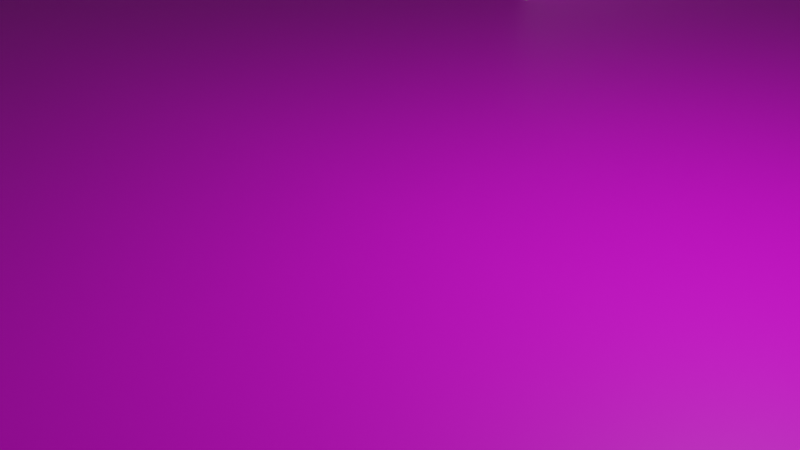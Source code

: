 # Source: NECTEC5thfloorexp2.blend  (saved by Blender 3.2.14; exported with 4.5.12 LTS)
import bpy
from mathutils import Matrix  # noqa: F401  (used for matrix-valued properties, if any)

bpy.ops.wm.read_factory_settings(use_empty=True)
scene = bpy.context.scene
scene.name = 'Scene'

# ---- collections
col_collection = bpy.data.collections.new('Collection'); scene.collection.children.link(col_collection)

# ---- images (referenced by path relative to the original .blend; pixels are not part of the script)
import os
ASSET_DIR = os.environ.get("B2B_ASSET_DIR", "")  # directory of the original .blend (textures are referenced by path, not embedded)
HERE = os.path.dirname(os.path.abspath(__file__))  # packed textures are extracted next to this script under _unpacked/

def load_image(name, relpath, width, height, colorspace="sRGB"):
    """Load a texture the original file referenced (path relative to the .blend, or extracted next to this script)."""
    p = next((c for c in (os.path.join(HERE, relpath), os.path.join(ASSET_DIR, relpath)) if relpath and os.path.exists(c)), "")
    if p:
        img = bpy.data.images.load(p, check_existing=True)
        img.name = name
    else:  # same state as the original file: an image datablock whose file is absent (Cycles renders it pink)
        img = bpy.data.images.new(name, width, height)
        img.source = "FILE"
        img.filepath = "//" + (relpath or name)
    img.colorspace_settings.name = colorspace
    return img
img_nectec5thfloor_png = load_image('NECTEC5thfloor.png', 'NECTEC5thfloor.png', 1024, 1024, 'sRGB')

# ---- materials (node trees are filled in below, after node groups)
mat_nectec5thfloor = bpy.data.materials.new('NECTEC5thfloor')
mat_nectec5thfloor.surface_render_method = 'BLENDED'
mat_nectec5thfloor.blend_method = 'BLEND'
mat_nectec5thfloor.use_transparent_shadow = False
mat_grey = bpy.data.materials.new('Grey')
mat_grey.use_transparent_shadow = False

# ---- material node trees
mat_nectec5thfloor.use_nodes = True; mat_nectec5thfloor.node_tree.nodes.clear()
_N = mat_nectec5thfloor.node_tree.nodes; _L = mat_nectec5thfloor.node_tree.links
n0 = _N.new('ShaderNodeOutputMaterial'); n0.name = 'Material Output'; n0.location = (300, 300)
n1 = _N.new('ShaderNodeTexImage'); n1.name = 'Image Texture'; n1.location = (-200, 300)
n1.image = img_nectec5thfloor_png
n1.extension = 'CLIP'
n2 = _N.new('ShaderNodeBsdfPrincipled'); n2.name = 'Principled BSDF'; n2.location = (0, 300)
n2.distribution = 'GGX'
n2.subsurface_method = 'RANDOM_WALK_SKIN'
n2.inputs[3].default_value = 1.45
n2.inputs[27].default_value = (0.0, 0.0, 0.0, 1.0)
n2.inputs[28].default_value = 1.0
_L.new(n1.outputs[0], n2.inputs[0])
_L.new(n1.outputs[1], n2.inputs[4])
_L.new(n2.outputs[0], n0.inputs[0])
n0.is_active_output = True
mat_grey.use_nodes = True; mat_grey.node_tree.nodes.clear()
_N = mat_grey.node_tree.nodes; _L = mat_grey.node_tree.links
n0 = _N.new('ShaderNodeBsdfPrincipled'); n0.name = 'Principled BSDF'; n0.location = (10, 300)
n0.distribution = 'GGX'
n0.subsurface_method = 'RANDOM_WALK_SKIN'
n0.inputs[0].default_value = (0.09277, 0.09578, 0.09905, 1.0)
n0.inputs[3].default_value = 1.45
n0.inputs[27].default_value = (0.0, 0.0, 0.0, 1.0)
n0.inputs[28].default_value = 1.0
n1 = _N.new('ShaderNodeOutputMaterial'); n1.name = 'Material Output'; n1.location = (300, 300)
_L.new(n0.outputs[0], n1.inputs[0])
n1.is_active_output = True

# ---- world
world_world = bpy.data.worlds.new('World'); scene.world = world_world
world_world.use_nodes = True; world_world.node_tree.nodes.clear()
_N = world_world.node_tree.nodes; _L = world_world.node_tree.links
n0 = _N.new('ShaderNodeOutputWorld'); n0.name = 'World Output'; n0.location = (300, 300)
n1 = _N.new('ShaderNodeBackground'); n1.name = 'Background'; n1.location = (10, 300)
n1.inputs[0].default_value = (0.05088, 0.05088, 0.05088, 1.0)
_L.new(n1.outputs[0], n0.inputs[0])
n0.is_active_output = True
world_world.color = (0.05088, 0.05088, 0.05088)
world_world.use_sun_shadow = False
world_world.sun_shadow_jitter_overblur = 0.0

# ---- cameras
cam_camera = bpy.data.cameras.new('Camera')
cam_camera.clip_end = 100.0
cam_camera.ortho_scale = 7.314

# ---- lights
light_light = bpy.data.lights.new('Light', 'POINT')
light_light.transmission_factor = 0.0
light_light.energy = 1000.0
light_light.shadow_soft_size = 0.1
light_light.shadow_maximum_resolution = 0.006
light_light.use_absolute_resolution = True

# ---- meshes
me_nectec5thfloor = bpy.data.meshes.new('NECTEC5thfloor')
me_nectec5thfloor.from_pydata([(-0.8118, -0.5, 0.0), (0.8118, -0.5, 0.0), (-0.8118, 0.5, 0.0), (0.8118, 0.5, 0.0)], [], [(0, 1, 3, 2)])
_uv = me_nectec5thfloor.uv_layers.new(name='UVMap')
_uv.uv.foreach_set('vector', [0.0, 0.0, 1.0, 0.0, 1.0, 1.0, 0.0, 1.0])
me_nectec5thfloor.materials.append(mat_nectec5thfloor)
me_nectec5thfloor.update()
me_cube = bpy.data.meshes.new('Cube')
me_cube.from_pydata([(-1.0, -1.0, -1.0), (-1.0, -1.0, 1.0), (-1.0, 1.0, -1.0), (-1.0, 1.0, 1.0), (1.0, -1.0, -1.0), (1.0, -1.0, 1.0), (1.0, 1.0, -1.0), (1.0, 1.0, 1.0)], [], [(0, 1, 3, 2), (2, 3, 7, 6), (6, 7, 5, 4), (4, 5, 1, 0), (2, 6, 4, 0), (7, 3, 1, 5)])
_uv = me_cube.uv_layers.new(name='UVMap')
_uv.uv.foreach_set('vector', [0.375, 0.0, 0.625, 0.0, 0.625, 0.25, 0.375, 0.25, 0.375, 0.25, 0.625, 0.25, 0.625, 0.5, 0.375, 0.5, 0.375, 0.5, 0.625, 0.5, 0.625, 0.75, 0.375, 0.75, 0.375, 0.75, 0.625, 0.75, 0.625, 1.0, 0.375, 1.0, 0.125, 0.5, 0.375, 0.5, 0.375, 0.75, 0.125, 0.75, 0.625, 0.5, 0.875, 0.5, 0.875, 0.75, 0.625, 0.75])
me_cube.update()
me_cube_001 = bpy.data.meshes.new('Cube.001')
me_cube_001.from_pydata([(-1.0, -1.0, -1.0), (-1.0, -1.0, 1.0), (-1.0, 1.0, -1.0), (-1.0, 1.0, 1.0), (1.0, -1.0, -1.0), (1.0, -1.0, 1.0), (1.0, 1.0, -1.0), (1.0, 1.0, 1.0)], [], [(0, 1, 3, 2), (2, 3, 7, 6), (6, 7, 5, 4), (4, 5, 1, 0), (2, 6, 4, 0), (7, 3, 1, 5)])
_uv = me_cube_001.uv_layers.new(name='UVMap')
_uv.uv.foreach_set('vector', [0.375, 0.0, 0.625, 0.0, 0.625, 0.25, 0.375, 0.25, 0.375, 0.25, 0.625, 0.25, 0.625, 0.5, 0.375, 0.5, 0.375, 0.5, 0.625, 0.5, 0.625, 0.75, 0.375, 0.75, 0.375, 0.75, 0.625, 0.75, 0.625, 1.0, 0.375, 1.0, 0.125, 0.5, 0.375, 0.5, 0.375, 0.75, 0.125, 0.75, 0.625, 0.5, 0.875, 0.5, 0.875, 0.75, 0.625, 0.75])
me_cube_001.update()
me_cube_002 = bpy.data.meshes.new('Cube.002')
me_cube_002.from_pydata([(-1.0, -1.0, -1.0), (-1.0, -1.0, 1.0), (-1.0, 1.0, -1.0), (-1.0, 1.0, 1.0), (1.0, -1.0, -1.0), (1.0, -1.0, 1.0), (1.0, 1.0, -1.0), (1.0, 1.0, 1.0)], [], [(0, 1, 3, 2), (2, 3, 7, 6), (6, 7, 5, 4), (4, 5, 1, 0), (2, 6, 4, 0), (7, 3, 1, 5)])
_uv = me_cube_002.uv_layers.new(name='UVMap')
_uv.uv.foreach_set('vector', [0.375, 0.0, 0.625, 0.0, 0.625, 0.25, 0.375, 0.25, 0.375, 0.25, 0.625, 0.25, 0.625, 0.5, 0.375, 0.5, 0.375, 0.5, 0.625, 0.5, 0.625, 0.75, 0.375, 0.75, 0.375, 0.75, 0.625, 0.75, 0.625, 1.0, 0.375, 1.0, 0.125, 0.5, 0.375, 0.5, 0.375, 0.75, 0.125, 0.75, 0.625, 0.5, 0.875, 0.5, 0.875, 0.75, 0.625, 0.75])
me_cube_002.update()
me_cube_003 = bpy.data.meshes.new('Cube.003')
me_cube_003.from_pydata([(-1.0, -1.0, -1.0), (-1.0, -1.0, 1.0), (-1.0, 1.0, -1.0), (-1.0, 1.0, 1.0), (1.0, -1.0, -1.0), (1.0, -1.0, 1.0), (1.0, 1.0, -1.0), (1.0, 1.0, 1.0)], [], [(0, 1, 3, 2), (2, 3, 7, 6), (6, 7, 5, 4), (4, 5, 1, 0), (2, 6, 4, 0), (7, 3, 1, 5)])
_uv = me_cube_003.uv_layers.new(name='UVMap')
_uv.uv.foreach_set('vector', [0.375, 0.0, 0.625, 0.0, 0.625, 0.25, 0.375, 0.25, 0.375, 0.25, 0.625, 0.25, 0.625, 0.5, 0.375, 0.5, 0.375, 0.5, 0.625, 0.5, 0.625, 0.75, 0.375, 0.75, 0.375, 0.75, 0.625, 0.75, 0.625, 1.0, 0.375, 1.0, 0.125, 0.5, 0.375, 0.5, 0.375, 0.75, 0.125, 0.75, 0.625, 0.5, 0.875, 0.5, 0.875, 0.75, 0.625, 0.75])
me_cube_003.update()
me_cube_004 = bpy.data.meshes.new('Cube.004')
me_cube_004.from_pydata([(-1.0, -1.0, -1.0), (-1.0, -1.0, 1.0), (-1.0, 1.0, -1.0), (-1.0, 1.0, 1.0), (1.0, -1.0, -1.0), (1.0, -1.0, 1.0), (1.0, 1.0, -1.0), (1.0, 1.0, 1.0)], [], [(0, 1, 3, 2), (2, 3, 7, 6), (6, 7, 5, 4), (4, 5, 1, 0), (2, 6, 4, 0), (7, 3, 1, 5)])
_uv = me_cube_004.uv_layers.new(name='UVMap')
_uv.uv.foreach_set('vector', [0.375, 0.0, 0.625, 0.0, 0.625, 0.25, 0.375, 0.25, 0.375, 0.25, 0.625, 0.25, 0.625, 0.5, 0.375, 0.5, 0.375, 0.5, 0.625, 0.5, 0.625, 0.75, 0.375, 0.75, 0.375, 0.75, 0.625, 0.75, 0.625, 1.0, 0.375, 1.0, 0.125, 0.5, 0.375, 0.5, 0.375, 0.75, 0.125, 0.75, 0.625, 0.5, 0.875, 0.5, 0.875, 0.75, 0.625, 0.75])
me_cube_004.update()
me_cube_005 = bpy.data.meshes.new('Cube.005')
me_cube_005.from_pydata([(-1.0, -1.0, -1.0), (-1.0, -1.0, 1.0), (-1.0, 1.0, -1.0), (-1.0, 1.0, 1.0), (1.0, -1.0, -1.0), (1.0, -1.0, 1.0), (1.0, 1.0, -1.0), (1.0, 1.0, 1.0)], [], [(0, 1, 3, 2), (2, 3, 7, 6), (6, 7, 5, 4), (4, 5, 1, 0), (2, 6, 4, 0), (7, 3, 1, 5)])
_uv = me_cube_005.uv_layers.new(name='UVMap')
_uv.uv.foreach_set('vector', [0.375, 0.0, 0.625, 0.0, 0.625, 0.25, 0.375, 0.25, 0.375, 0.25, 0.625, 0.25, 0.625, 0.5, 0.375, 0.5, 0.375, 0.5, 0.625, 0.5, 0.625, 0.75, 0.375, 0.75, 0.375, 0.75, 0.625, 0.75, 0.625, 1.0, 0.375, 1.0, 0.125, 0.5, 0.375, 0.5, 0.375, 0.75, 0.125, 0.75, 0.625, 0.5, 0.875, 0.5, 0.875, 0.75, 0.625, 0.75])
me_cube_005.update()
me_cube_006 = bpy.data.meshes.new('Cube.006')
me_cube_006.from_pydata([(-1.0, -1.0, -1.0), (-1.0, -1.0, 1.0), (-1.0, 1.0, -1.0), (-1.0, 1.0, 1.0), (1.0, -1.0, -1.0), (1.0, -1.0, 1.0), (1.0, 1.0, -1.0), (1.0, 1.0, 1.0)], [], [(0, 1, 3, 2), (2, 3, 7, 6), (6, 7, 5, 4), (4, 5, 1, 0), (2, 6, 4, 0), (7, 3, 1, 5)])
_uv = me_cube_006.uv_layers.new(name='UVMap')
_uv.uv.foreach_set('vector', [0.375, 0.0, 0.625, 0.0, 0.625, 0.25, 0.375, 0.25, 0.375, 0.25, 0.625, 0.25, 0.625, 0.5, 0.375, 0.5, 0.375, 0.5, 0.625, 0.5, 0.625, 0.75, 0.375, 0.75, 0.375, 0.75, 0.625, 0.75, 0.625, 1.0, 0.375, 1.0, 0.125, 0.5, 0.375, 0.5, 0.375, 0.75, 0.125, 0.75, 0.625, 0.5, 0.875, 0.5, 0.875, 0.75, 0.625, 0.75])
me_cube_006.update()
me_cube_007 = bpy.data.meshes.new('Cube.007')
me_cube_007.from_pydata([(-1.0, -1.0, -1.0), (-1.0, -1.0, 1.0), (-1.0, 1.0, -1.0), (-1.0, 1.0, 1.0), (1.0, -1.0, -1.0), (1.0, -1.0, 1.0), (1.0, 1.0, -1.0), (1.0, 1.0, 1.0)], [], [(0, 1, 3, 2), (2, 3, 7, 6), (6, 7, 5, 4), (4, 5, 1, 0), (2, 6, 4, 0), (7, 3, 1, 5)])
_uv = me_cube_007.uv_layers.new(name='UVMap')
_uv.uv.foreach_set('vector', [0.375, 0.0, 0.625, 0.0, 0.625, 0.25, 0.375, 0.25, 0.375, 0.25, 0.625, 0.25, 0.625, 0.5, 0.375, 0.5, 0.375, 0.5, 0.625, 0.5, 0.625, 0.75, 0.375, 0.75, 0.375, 0.75, 0.625, 0.75, 0.625, 1.0, 0.375, 1.0, 0.125, 0.5, 0.375, 0.5, 0.375, 0.75, 0.125, 0.75, 0.625, 0.5, 0.875, 0.5, 0.875, 0.75, 0.625, 0.75])
me_cube_007.update()
me_cube_009 = bpy.data.meshes.new('Cube.009')
me_cube_009.from_pydata([(-1.0, -1.0, -1.0), (-1.0, -1.0, 1.0), (-1.0, 1.0, -1.0), (-1.0, 1.0, 1.0), (1.0, -1.0, -1.0), (1.0, -1.0, 1.0), (1.0, 1.0, -1.0), (1.0, 1.0, 1.0)], [], [(0, 1, 3, 2), (2, 3, 7, 6), (6, 7, 5, 4), (4, 5, 1, 0), (2, 6, 4, 0), (7, 3, 1, 5)])
_uv = me_cube_009.uv_layers.new(name='UVMap')
_uv.uv.foreach_set('vector', [0.375, 0.0, 0.625, 0.0, 0.625, 0.25, 0.375, 0.25, 0.375, 0.25, 0.625, 0.25, 0.625, 0.5, 0.375, 0.5, 0.375, 0.5, 0.625, 0.5, 0.625, 0.75, 0.375, 0.75, 0.375, 0.75, 0.625, 0.75, 0.625, 1.0, 0.375, 1.0, 0.125, 0.5, 0.375, 0.5, 0.375, 0.75, 0.125, 0.75, 0.625, 0.5, 0.875, 0.5, 0.875, 0.75, 0.625, 0.75])
me_cube_009.update()
me_cube_010 = bpy.data.meshes.new('Cube.010')
me_cube_010.from_pydata([(-1.0, -1.0, -1.0), (-1.0, -1.0, 1.0), (-1.0, 1.0, -1.0), (-1.0, 1.0, 1.0), (1.0, -1.0, -1.0), (1.0, -1.0, 1.0), (1.0, 1.0, -1.0), (1.0, 1.0, 1.0)], [], [(0, 1, 3, 2), (2, 3, 7, 6), (6, 7, 5, 4), (4, 5, 1, 0), (2, 6, 4, 0), (7, 3, 1, 5)])
_uv = me_cube_010.uv_layers.new(name='UVMap')
_uv.uv.foreach_set('vector', [0.375, 0.0, 0.625, 0.0, 0.625, 0.25, 0.375, 0.25, 0.375, 0.25, 0.625, 0.25, 0.625, 0.5, 0.375, 0.5, 0.375, 0.5, 0.625, 0.5, 0.625, 0.75, 0.375, 0.75, 0.375, 0.75, 0.625, 0.75, 0.625, 1.0, 0.375, 1.0, 0.125, 0.5, 0.375, 0.5, 0.375, 0.75, 0.125, 0.75, 0.625, 0.5, 0.875, 0.5, 0.875, 0.75, 0.625, 0.75])
me_cube_010.update()
me_cube_011 = bpy.data.meshes.new('Cube.011')
me_cube_011.from_pydata([(-1.0, -1.0, -1.0), (-1.0, -1.0, 1.0), (-1.0, 1.0, -1.0), (-1.0, 1.0, 1.0), (1.0, -1.0, -1.0), (1.0, -1.0, 1.0), (1.0, 1.0, -1.0), (1.0, 1.0, 1.0)], [], [(0, 1, 3, 2), (2, 3, 7, 6), (6, 7, 5, 4), (4, 5, 1, 0), (2, 6, 4, 0), (7, 3, 1, 5)])
_uv = me_cube_011.uv_layers.new(name='UVMap')
_uv.uv.foreach_set('vector', [0.375, 0.0, 0.625, 0.0, 0.625, 0.25, 0.375, 0.25, 0.375, 0.25, 0.625, 0.25, 0.625, 0.5, 0.375, 0.5, 0.375, 0.5, 0.625, 0.5, 0.625, 0.75, 0.375, 0.75, 0.375, 0.75, 0.625, 0.75, 0.625, 1.0, 0.375, 1.0, 0.125, 0.5, 0.375, 0.5, 0.375, 0.75, 0.125, 0.75, 0.625, 0.5, 0.875, 0.5, 0.875, 0.75, 0.625, 0.75])
me_cube_011.update()
me_cube_012 = bpy.data.meshes.new('Cube.012')
me_cube_012.from_pydata([(-1.0, -1.0, -1.0), (-1.0, -1.0, 1.0), (-1.0, 1.0, -1.0), (-1.0, 1.0, 1.0), (1.0, -1.0, -1.0), (1.0, -1.0, 1.0), (1.0, 1.0, -1.0), (1.0, 1.0, 1.0)], [], [(0, 1, 3, 2), (2, 3, 7, 6), (6, 7, 5, 4), (4, 5, 1, 0), (2, 6, 4, 0), (7, 3, 1, 5)])
_uv = me_cube_012.uv_layers.new(name='UVMap')
_uv.uv.foreach_set('vector', [0.375, 0.0, 0.625, 0.0, 0.625, 0.25, 0.375, 0.25, 0.375, 0.25, 0.625, 0.25, 0.625, 0.5, 0.375, 0.5, 0.375, 0.5, 0.625, 0.5, 0.625, 0.75, 0.375, 0.75, 0.375, 0.75, 0.625, 0.75, 0.625, 1.0, 0.375, 1.0, 0.125, 0.5, 0.375, 0.5, 0.375, 0.75, 0.125, 0.75, 0.625, 0.5, 0.875, 0.5, 0.875, 0.75, 0.625, 0.75])
me_cube_012.update()
me_cube_013 = bpy.data.meshes.new('Cube.013')
me_cube_013.from_pydata([(-1.0, -1.0, -1.0), (-1.0, -1.0, 1.0), (-1.0, 1.0, -1.0), (-1.0, 1.0, 1.0), (1.0, -1.0, -1.0), (1.0, -1.0, 1.0), (1.0, 1.0, -1.0), (1.0, 1.0, 1.0)], [], [(0, 1, 3, 2), (2, 3, 7, 6), (6, 7, 5, 4), (4, 5, 1, 0), (2, 6, 4, 0), (7, 3, 1, 5)])
_uv = me_cube_013.uv_layers.new(name='UVMap')
_uv.uv.foreach_set('vector', [0.375, 0.0, 0.625, 0.0, 0.625, 0.25, 0.375, 0.25, 0.375, 0.25, 0.625, 0.25, 0.625, 0.5, 0.375, 0.5, 0.375, 0.5, 0.625, 0.5, 0.625, 0.75, 0.375, 0.75, 0.375, 0.75, 0.625, 0.75, 0.625, 1.0, 0.375, 1.0, 0.125, 0.5, 0.375, 0.5, 0.375, 0.75, 0.125, 0.75, 0.625, 0.5, 0.875, 0.5, 0.875, 0.75, 0.625, 0.75])
me_cube_013.update()
me_cube_014 = bpy.data.meshes.new('Cube.014')
me_cube_014.from_pydata([(-1.0, -1.0, -1.0), (-1.0, -1.0, 1.0), (-1.0, 1.0, -1.0), (-1.0, 1.0, 1.0), (1.0, -1.0, -1.0), (1.0, -1.0, 1.0), (1.0, 1.0, -1.0), (1.0, 1.0, 1.0)], [], [(0, 1, 3, 2), (2, 3, 7, 6), (6, 7, 5, 4), (4, 5, 1, 0), (2, 6, 4, 0), (7, 3, 1, 5)])
_uv = me_cube_014.uv_layers.new(name='UVMap')
_uv.uv.foreach_set('vector', [0.375, 0.0, 0.625, 0.0, 0.625, 0.25, 0.375, 0.25, 0.375, 0.25, 0.625, 0.25, 0.625, 0.5, 0.375, 0.5, 0.375, 0.5, 0.625, 0.5, 0.625, 0.75, 0.375, 0.75, 0.375, 0.75, 0.625, 0.75, 0.625, 1.0, 0.375, 1.0, 0.125, 0.5, 0.375, 0.5, 0.375, 0.75, 0.125, 0.75, 0.625, 0.5, 0.875, 0.5, 0.875, 0.75, 0.625, 0.75])
me_cube_014.update()
me_cube_015 = bpy.data.meshes.new('Cube.015')
me_cube_015.from_pydata([(-1.0, -1.0, -1.0), (-1.0, -1.0, 1.0), (-1.0, 1.0, -1.0), (-1.0, 1.0, 1.0), (1.0, -1.0, -1.0), (1.0, -1.0, 1.0), (1.0, 1.0, -1.0), (1.0, 1.0, 1.0)], [], [(0, 1, 3, 2), (2, 3, 7, 6), (6, 7, 5, 4), (4, 5, 1, 0), (2, 6, 4, 0), (7, 3, 1, 5)])
_uv = me_cube_015.uv_layers.new(name='UVMap')
_uv.uv.foreach_set('vector', [0.375, 0.0, 0.625, 0.0, 0.625, 0.25, 0.375, 0.25, 0.375, 0.25, 0.625, 0.25, 0.625, 0.5, 0.375, 0.5, 0.375, 0.5, 0.625, 0.5, 0.625, 0.75, 0.375, 0.75, 0.375, 0.75, 0.625, 0.75, 0.625, 1.0, 0.375, 1.0, 0.125, 0.5, 0.375, 0.5, 0.375, 0.75, 0.125, 0.75, 0.625, 0.5, 0.875, 0.5, 0.875, 0.75, 0.625, 0.75])
me_cube_015.update()
me_cube_016 = bpy.data.meshes.new('Cube.016')
me_cube_016.from_pydata([(-1.0, -1.0, -1.0), (-1.0, -1.0, 1.0), (-1.0, 1.0, -1.0), (-1.0, 1.0, 1.0), (1.0, -1.0, -1.0), (1.0, -1.0, 1.0), (1.0, 1.0, -1.0), (1.0, 1.0, 1.0)], [], [(0, 1, 3, 2), (2, 3, 7, 6), (6, 7, 5, 4), (4, 5, 1, 0), (2, 6, 4, 0), (7, 3, 1, 5)])
_uv = me_cube_016.uv_layers.new(name='UVMap')
_uv.uv.foreach_set('vector', [0.375, 0.0, 0.625, 0.0, 0.625, 0.25, 0.375, 0.25, 0.375, 0.25, 0.625, 0.25, 0.625, 0.5, 0.375, 0.5, 0.375, 0.5, 0.625, 0.5, 0.625, 0.75, 0.375, 0.75, 0.375, 0.75, 0.625, 0.75, 0.625, 1.0, 0.375, 1.0, 0.125, 0.5, 0.375, 0.5, 0.375, 0.75, 0.125, 0.75, 0.625, 0.5, 0.875, 0.5, 0.875, 0.75, 0.625, 0.75])
me_cube_016.materials.append(mat_grey)
me_cube_016.update()
me_cube_017 = bpy.data.meshes.new('Cube.017')
me_cube_017.from_pydata([(-1.0, -1.0, -1.0), (-1.0, -1.0, 1.0), (-1.0, 1.0, -1.0), (-1.0, 1.0, 1.0), (1.0, -1.0, -1.0), (1.0, -1.0, 1.0), (1.0, 1.0, -1.0), (1.0, 1.0, 1.0)], [], [(0, 1, 3, 2), (2, 3, 7, 6), (6, 7, 5, 4), (4, 5, 1, 0), (2, 6, 4, 0), (7, 3, 1, 5)])
_uv = me_cube_017.uv_layers.new(name='UVMap')
_uv.uv.foreach_set('vector', [0.375, 0.0, 0.625, 0.0, 0.625, 0.25, 0.375, 0.25, 0.375, 0.25, 0.625, 0.25, 0.625, 0.5, 0.375, 0.5, 0.375, 0.5, 0.625, 0.5, 0.625, 0.75, 0.375, 0.75, 0.375, 0.75, 0.625, 0.75, 0.625, 1.0, 0.375, 1.0, 0.125, 0.5, 0.375, 0.5, 0.375, 0.75, 0.125, 0.75, 0.625, 0.5, 0.875, 0.5, 0.875, 0.75, 0.625, 0.75])
me_cube_017.materials.append(mat_grey)
me_cube_017.update()
me_cube_018 = bpy.data.meshes.new('Cube.018')
me_cube_018.from_pydata([(-1.0, -1.0, -1.0), (-1.0, -1.0, 1.0), (-1.0, 1.0, -1.0), (-1.0, 1.0, 1.0), (1.0, -1.0, -1.0), (1.0, -1.0, 1.0), (1.0, 1.0, -1.0), (1.0, 1.0, 1.0)], [], [(0, 1, 3, 2), (2, 3, 7, 6), (6, 7, 5, 4), (4, 5, 1, 0), (2, 6, 4, 0), (7, 3, 1, 5)])
_uv = me_cube_018.uv_layers.new(name='UVMap')
_uv.uv.foreach_set('vector', [0.375, 0.0, 0.625, 0.0, 0.625, 0.25, 0.375, 0.25, 0.375, 0.25, 0.625, 0.25, 0.625, 0.5, 0.375, 0.5, 0.375, 0.5, 0.625, 0.5, 0.625, 0.75, 0.375, 0.75, 0.375, 0.75, 0.625, 0.75, 0.625, 1.0, 0.375, 1.0, 0.125, 0.5, 0.375, 0.5, 0.375, 0.75, 0.125, 0.75, 0.625, 0.5, 0.875, 0.5, 0.875, 0.75, 0.625, 0.75])
me_cube_018.materials.append(mat_grey)
me_cube_018.update()
me_cube_019 = bpy.data.meshes.new('Cube.019')
me_cube_019.from_pydata([(-1.0, -1.0, -1.0), (-1.0, -1.0, 1.0), (-1.0, 1.0, -1.0), (-1.0, 1.0, 1.0), (1.0, -1.0, -1.0), (1.0, -1.0, 1.0), (1.0, 1.0, -1.0), (1.0, 1.0, 1.0)], [], [(0, 1, 3, 2), (2, 3, 7, 6), (6, 7, 5, 4), (4, 5, 1, 0), (2, 6, 4, 0), (7, 3, 1, 5)])
_uv = me_cube_019.uv_layers.new(name='UVMap')
_uv.uv.foreach_set('vector', [0.375, 0.0, 0.625, 0.0, 0.625, 0.25, 0.375, 0.25, 0.375, 0.25, 0.625, 0.25, 0.625, 0.5, 0.375, 0.5, 0.375, 0.5, 0.625, 0.5, 0.625, 0.75, 0.375, 0.75, 0.375, 0.75, 0.625, 0.75, 0.625, 1.0, 0.375, 1.0, 0.125, 0.5, 0.375, 0.5, 0.375, 0.75, 0.125, 0.75, 0.625, 0.5, 0.875, 0.5, 0.875, 0.75, 0.625, 0.75])
me_cube_019.materials.append(mat_grey)
me_cube_019.update()
me_cube_020 = bpy.data.meshes.new('Cube.020')
me_cube_020.from_pydata([(-1.0, -1.0, -1.0), (-1.0, -1.0, 1.0), (-1.0, 1.0, -1.0), (-1.0, 1.0, 1.0), (1.0, -1.0, -1.0), (1.0, -1.0, 1.0), (1.0, 1.0, -1.0), (1.0, 1.0, 1.0)], [], [(0, 1, 3, 2), (2, 3, 7, 6), (6, 7, 5, 4), (4, 5, 1, 0), (2, 6, 4, 0), (7, 3, 1, 5)])
_uv = me_cube_020.uv_layers.new(name='UVMap')
_uv.uv.foreach_set('vector', [0.375, 0.0, 0.625, 0.0, 0.625, 0.25, 0.375, 0.25, 0.375, 0.25, 0.625, 0.25, 0.625, 0.5, 0.375, 0.5, 0.375, 0.5, 0.625, 0.5, 0.625, 0.75, 0.375, 0.75, 0.375, 0.75, 0.625, 0.75, 0.625, 1.0, 0.375, 1.0, 0.125, 0.5, 0.375, 0.5, 0.375, 0.75, 0.125, 0.75, 0.625, 0.5, 0.875, 0.5, 0.875, 0.75, 0.625, 0.75])
me_cube_020.update()
me_cube_021 = bpy.data.meshes.new('Cube.021')
me_cube_021.from_pydata([(-1.0, -1.0, -1.0), (-1.0, -1.0, 1.0), (-1.0, 1.0, -1.0), (-1.0, 1.0, 1.0), (1.0, -1.0, -1.0), (1.0, -1.0, 1.0), (1.0, 1.0, -1.0), (1.0, 1.0, 1.0)], [], [(0, 1, 3, 2), (2, 3, 7, 6), (6, 7, 5, 4), (4, 5, 1, 0), (2, 6, 4, 0), (7, 3, 1, 5)])
_uv = me_cube_021.uv_layers.new(name='UVMap')
_uv.uv.foreach_set('vector', [0.375, 0.0, 0.625, 0.0, 0.625, 0.25, 0.375, 0.25, 0.375, 0.25, 0.625, 0.25, 0.625, 0.5, 0.375, 0.5, 0.375, 0.5, 0.625, 0.5, 0.625, 0.75, 0.375, 0.75, 0.375, 0.75, 0.625, 0.75, 0.625, 1.0, 0.375, 1.0, 0.125, 0.5, 0.375, 0.5, 0.375, 0.75, 0.125, 0.75, 0.625, 0.5, 0.875, 0.5, 0.875, 0.75, 0.625, 0.75])
me_cube_021.update()
me_cube_022 = bpy.data.meshes.new('Cube.022')
me_cube_022.from_pydata([(-1.0, -1.0, -1.0), (-1.0, -1.0, 1.0), (-1.0, 1.0, -1.0), (-1.0, 1.0, 1.0), (1.0, -1.0, -1.0), (1.0, -1.0, 1.0), (1.0, 1.0, -1.0), (1.0, 1.0, 1.0)], [], [(0, 1, 3, 2), (2, 3, 7, 6), (6, 7, 5, 4), (4, 5, 1, 0), (2, 6, 4, 0), (7, 3, 1, 5)])
_uv = me_cube_022.uv_layers.new(name='UVMap')
_uv.uv.foreach_set('vector', [0.375, 0.0, 0.625, 0.0, 0.625, 0.25, 0.375, 0.25, 0.375, 0.25, 0.625, 0.25, 0.625, 0.5, 0.375, 0.5, 0.375, 0.5, 0.625, 0.5, 0.625, 0.75, 0.375, 0.75, 0.375, 0.75, 0.625, 0.75, 0.625, 1.0, 0.375, 1.0, 0.125, 0.5, 0.375, 0.5, 0.375, 0.75, 0.125, 0.75, 0.625, 0.5, 0.875, 0.5, 0.875, 0.75, 0.625, 0.75])
me_cube_022.update()
me_cube_024 = bpy.data.meshes.new('Cube.024')
me_cube_024.from_pydata([(-1.0, -1.0, -1.0), (-1.0, -1.0, 1.0), (-1.0, 1.0, -1.0), (-1.0, 1.0, 1.0), (1.0, -1.0, -1.0), (1.0, -1.0, 1.0), (1.0, 1.0, -1.0), (1.0, 1.0, 1.0)], [], [(0, 1, 3, 2), (2, 3, 7, 6), (6, 7, 5, 4), (4, 5, 1, 0), (2, 6, 4, 0), (7, 3, 1, 5)])
_uv = me_cube_024.uv_layers.new(name='UVMap')
_uv.uv.foreach_set('vector', [0.375, 0.0, 0.625, 0.0, 0.625, 0.25, 0.375, 0.25, 0.375, 0.25, 0.625, 0.25, 0.625, 0.5, 0.375, 0.5, 0.375, 0.5, 0.625, 0.5, 0.625, 0.75, 0.375, 0.75, 0.375, 0.75, 0.625, 0.75, 0.625, 1.0, 0.375, 1.0, 0.125, 0.5, 0.375, 0.5, 0.375, 0.75, 0.125, 0.75, 0.625, 0.5, 0.875, 0.5, 0.875, 0.75, 0.625, 0.75])
me_cube_024.update()
me_cube_025 = bpy.data.meshes.new('Cube.025')
me_cube_025.from_pydata([(-1.0, -1.0, -1.0), (-1.0, -1.0, 1.0), (-1.0, 1.0, -1.0), (-1.0, 1.0, 1.0), (1.0, -1.0, -1.0), (1.0, -1.0, 1.0), (1.0, 1.0, -1.0), (1.0, 1.0, 1.0)], [], [(0, 1, 3, 2), (2, 3, 7, 6), (6, 7, 5, 4), (4, 5, 1, 0), (2, 6, 4, 0), (7, 3, 1, 5)])
_uv = me_cube_025.uv_layers.new(name='UVMap')
_uv.uv.foreach_set('vector', [0.375, 0.0, 0.625, 0.0, 0.625, 0.25, 0.375, 0.25, 0.375, 0.25, 0.625, 0.25, 0.625, 0.5, 0.375, 0.5, 0.375, 0.5, 0.625, 0.5, 0.625, 0.75, 0.375, 0.75, 0.375, 0.75, 0.625, 0.75, 0.625, 1.0, 0.375, 1.0, 0.125, 0.5, 0.375, 0.5, 0.375, 0.75, 0.125, 0.75, 0.625, 0.5, 0.875, 0.5, 0.875, 0.75, 0.625, 0.75])
me_cube_025.update()
me_cube_026 = bpy.data.meshes.new('Cube.026')
me_cube_026.from_pydata([(-1.0, -1.0, -1.0), (-1.0, -1.0, 1.0), (-1.0, 1.0, -1.0), (-1.0, 1.0, 1.0), (1.0, -1.0, -1.0), (1.0, -1.0, 1.0), (1.0, 1.0, -1.0), (1.0, 1.0, 1.0)], [], [(0, 1, 3, 2), (2, 3, 7, 6), (6, 7, 5, 4), (4, 5, 1, 0), (2, 6, 4, 0), (7, 3, 1, 5)])
_uv = me_cube_026.uv_layers.new(name='UVMap')
_uv.uv.foreach_set('vector', [0.375, 0.0, 0.625, 0.0, 0.625, 0.25, 0.375, 0.25, 0.375, 0.25, 0.625, 0.25, 0.625, 0.5, 0.375, 0.5, 0.375, 0.5, 0.625, 0.5, 0.625, 0.75, 0.375, 0.75, 0.375, 0.75, 0.625, 0.75, 0.625, 1.0, 0.375, 1.0, 0.125, 0.5, 0.375, 0.5, 0.375, 0.75, 0.125, 0.75, 0.625, 0.5, 0.875, 0.5, 0.875, 0.75, 0.625, 0.75])
me_cube_026.update()
me_cube_027 = bpy.data.meshes.new('Cube.027')
me_cube_027.from_pydata([(-1.0, -1.0, -1.0), (-1.0, -1.0, 1.0), (-1.0, 1.0, -1.0), (-1.0, 1.0, 1.0), (1.0, -1.0, -1.0), (1.0, -1.0, 1.0), (1.0, 1.0, -1.0), (1.0, 1.0, 1.0)], [], [(0, 1, 3, 2), (2, 3, 7, 6), (6, 7, 5, 4), (4, 5, 1, 0), (2, 6, 4, 0), (7, 3, 1, 5)])
_uv = me_cube_027.uv_layers.new(name='UVMap')
_uv.uv.foreach_set('vector', [0.375, 0.0, 0.625, 0.0, 0.625, 0.25, 0.375, 0.25, 0.375, 0.25, 0.625, 0.25, 0.625, 0.5, 0.375, 0.5, 0.375, 0.5, 0.625, 0.5, 0.625, 0.75, 0.375, 0.75, 0.375, 0.75, 0.625, 0.75, 0.625, 1.0, 0.375, 1.0, 0.125, 0.5, 0.375, 0.5, 0.375, 0.75, 0.125, 0.75, 0.625, 0.5, 0.875, 0.5, 0.875, 0.75, 0.625, 0.75])
me_cube_027.update()
me_cube_028 = bpy.data.meshes.new('Cube.028')
me_cube_028.from_pydata([(-1.0, -1.0, -1.0), (-1.0, -1.0, 1.0), (-1.0, 1.0, -1.0), (-1.0, 1.0, 1.0), (1.0, -1.0, -1.0), (1.0, -1.0, 1.0), (1.0, 1.0, -1.0), (1.0, 1.0, 1.0)], [], [(0, 1, 3, 2), (2, 3, 7, 6), (6, 7, 5, 4), (4, 5, 1, 0), (2, 6, 4, 0), (7, 3, 1, 5)])
_uv = me_cube_028.uv_layers.new(name='UVMap')
_uv.uv.foreach_set('vector', [0.375, 0.0, 0.625, 0.0, 0.625, 0.25, 0.375, 0.25, 0.375, 0.25, 0.625, 0.25, 0.625, 0.5, 0.375, 0.5, 0.375, 0.5, 0.625, 0.5, 0.625, 0.75, 0.375, 0.75, 0.375, 0.75, 0.625, 0.75, 0.625, 1.0, 0.375, 1.0, 0.125, 0.5, 0.375, 0.5, 0.375, 0.75, 0.125, 0.75, 0.625, 0.5, 0.875, 0.5, 0.875, 0.75, 0.625, 0.75])
me_cube_028.update()
me_cube_029 = bpy.data.meshes.new('Cube.029')
me_cube_029.from_pydata([(-1.0, -1.0, -1.0), (-1.0, -1.0, 1.0), (-1.0, 1.0, -1.0), (-1.0, 1.0, 1.0), (1.0, -1.0, -1.0), (1.0, -1.0, 1.0), (1.0, 1.0, -1.0), (1.0, 1.0, 1.0)], [], [(0, 1, 3, 2), (2, 3, 7, 6), (6, 7, 5, 4), (4, 5, 1, 0), (2, 6, 4, 0), (7, 3, 1, 5)])
_uv = me_cube_029.uv_layers.new(name='UVMap')
_uv.uv.foreach_set('vector', [0.375, 0.0, 0.625, 0.0, 0.625, 0.25, 0.375, 0.25, 0.375, 0.25, 0.625, 0.25, 0.625, 0.5, 0.375, 0.5, 0.375, 0.5, 0.625, 0.5, 0.625, 0.75, 0.375, 0.75, 0.375, 0.75, 0.625, 0.75, 0.625, 1.0, 0.375, 1.0, 0.125, 0.5, 0.375, 0.5, 0.375, 0.75, 0.125, 0.75, 0.625, 0.5, 0.875, 0.5, 0.875, 0.75, 0.625, 0.75])
me_cube_029.update()
me_cube_030 = bpy.data.meshes.new('Cube.030')
me_cube_030.from_pydata([(-1.0, -1.0, -1.0), (-1.0, -1.0, 1.0), (-1.0, 1.0, -1.0), (-1.0, 1.0, 1.0), (1.0, -1.0, -1.0), (1.0, -1.0, 1.0), (1.0, 1.0, -1.0), (1.0, 1.0, 1.0)], [], [(0, 1, 3, 2), (2, 3, 7, 6), (6, 7, 5, 4), (4, 5, 1, 0), (2, 6, 4, 0), (7, 3, 1, 5)])
_uv = me_cube_030.uv_layers.new(name='UVMap')
_uv.uv.foreach_set('vector', [0.375, 0.0, 0.625, 0.0, 0.625, 0.25, 0.375, 0.25, 0.375, 0.25, 0.625, 0.25, 0.625, 0.5, 0.375, 0.5, 0.375, 0.5, 0.625, 0.5, 0.625, 0.75, 0.375, 0.75, 0.375, 0.75, 0.625, 0.75, 0.625, 1.0, 0.375, 1.0, 0.125, 0.5, 0.375, 0.5, 0.375, 0.75, 0.125, 0.75, 0.625, 0.5, 0.875, 0.5, 0.875, 0.75, 0.625, 0.75])
me_cube_030.update()
me_plane = bpy.data.meshes.new('Plane')
me_plane.from_pydata([(-1.0, -1.0, 0.0), (1.0, -1.0, 0.0), (-1.0, 1.0, 0.0), (1.0, 1.0, 0.0)], [], [(0, 1, 3, 2)])
_uv = me_plane.uv_layers.new(name='UVMap')
_uv.uv.foreach_set('vector', [0.0, 0.0, 1.0, 0.0, 1.0, 1.0, 0.0, 1.0])
me_plane.update()

# ---- objects
ob_light = bpy.data.objects.new('Light', light_light)
ob_camera = bpy.data.objects.new('Camera', cam_camera)
ob_nectec5thfloor = bpy.data.objects.new('NECTEC5thfloor', me_nectec5thfloor)
ob_cube = bpy.data.objects.new('Cube', me_cube)
ob_cube_001 = bpy.data.objects.new('Cube.001', me_cube_001)
ob_cube_002 = bpy.data.objects.new('Cube.002', me_cube_002)
ob_cube_003 = bpy.data.objects.new('Cube.003', me_cube_003)
ob_cube_004 = bpy.data.objects.new('Cube.004', me_cube_004)
ob_cube_005 = bpy.data.objects.new('Cube.005', me_cube_005)
ob_cube_006 = bpy.data.objects.new('Cube.006', me_cube_006)
ob_cube_007 = bpy.data.objects.new('Cube.007', me_cube_007)
ob_cube_008 = bpy.data.objects.new('Cube.008', me_cube_009)
ob_cube_009 = bpy.data.objects.new('Cube.009', me_cube_010)
ob_cube_010 = bpy.data.objects.new('Cube.010', me_cube_011)
ob_cube_011 = bpy.data.objects.new('Cube.011', me_cube_012)
ob_cube_012 = bpy.data.objects.new('Cube.012', me_cube_013)
ob_cube_013 = bpy.data.objects.new('Cube.013', me_cube_014)
ob_cube_014 = bpy.data.objects.new('Cube.014', me_cube_015)
ob_cube_015 = bpy.data.objects.new('Cube.015', me_cube_016)
ob_cube_016 = bpy.data.objects.new('Cube.016', me_cube_017)
ob_cube_017 = bpy.data.objects.new('Cube.017', me_cube_018)
ob_cube_018 = bpy.data.objects.new('Cube.018', me_cube_019)
ob_cube_019 = bpy.data.objects.new('Cube.019', me_cube_020)
ob_cube_020 = bpy.data.objects.new('Cube.020', me_cube_021)
ob_cube_021 = bpy.data.objects.new('Cube.021', me_cube_022)
ob_cube_022 = bpy.data.objects.new('Cube.022', me_cube_024)
ob_cube_023 = bpy.data.objects.new('Cube.023', me_cube_025)
ob_cube_024 = bpy.data.objects.new('Cube.024', me_cube_026)
ob_cube_025 = bpy.data.objects.new('Cube.025', me_cube_027)
ob_cube_026 = bpy.data.objects.new('Cube.026', me_cube_028)
ob_cube_027 = bpy.data.objects.new('Cube.027', me_cube_029)
ob_cube_028 = bpy.data.objects.new('Cube.028', me_cube_030)
ob_plane = bpy.data.objects.new('Plane', me_plane)

# ---- transforms, parenting, visibility, modifiers, constraints
ob_light.location = (4.076, 1.005, 5.904)
ob_light.rotation_euler = (0.6503, 0.05522, 1.866)
ob_light.lock_rotations_4d = False
ob_light.empty_display_type = 'ARROWS'
ob_light.color = (0.0, 0.0, 0.0, 0.0)
ob_light.lineart.crease_threshold = 0.0
ob_camera.location = (7.359, -6.926, 4.958)
ob_camera.rotation_euler = (1.109, 0.0, 0.8149)
ob_camera.lock_rotations_4d = False
ob_camera.empty_display_type = 'ARROWS'
ob_camera.color = (0.0, 0.0, 0.0, 0.0)
ob_camera.display_type = 'WIRE'
ob_camera.lineart.crease_threshold = 0.0
ob_nectec5thfloor.location = (0.1935, 0.07023, 0.05459)
ob_nectec5thfloor.rotation_euler = (3.142, 3.142, 3.142)
ob_nectec5thfloor.scale = (62.55, 62.55, 62.55)
ob_cube.location = (6.001, 20.55, 1.436)
ob_cube.scale = (30.7, 0.063, 0.9)
ob_cube_001.location = (33.25, -6.543, 0.8482)
ob_cube_001.scale = (3.31, 1.0, 1.0)
ob_cube_002.location = (23.14, 11.16, 1.055)
ob_cube_002.scale = (0.27, 0.315, 1.0)
ob_cube_003.location = (22.78, 15.88, 1.055)
ob_cube_003.scale = (0.07, 4.4, 1.0)
ob_cube_004.location = (36.37, 14.17, 1.055)
ob_cube_004.scale = (0.07, 6.75, 1.0)
ob_cube_005.location = (32.2, 6.568, 2.062)
ob_cube_005.rotation_euler = (0.0, -0.0, -1.571)
ob_cube_005.scale = (0.07, 4.165, 2.0)
ob_cube_006.location = (29.41, 10.97, 1.055)
ob_cube_006.scale = (0.27, 0.315, 1.0)
ob_cube_007.location = (36.32, 11.16, 1.055)
ob_cube_007.scale = (0.27, 0.315, 1.0)
ob_cube_008.location = (23.97, 16.78, 0.5746)
ob_cube_008.rotation_euler = (0.0, -0.0, 1.571)
ob_cube_008.scale = (0.07, 1.155, 0.5)
ob_cube_009.location = (22.58, 6.822, 1.055)
ob_cube_009.scale = (0.27, 0.315, 1.0)
ob_cube_010.location = (22.78, 9.597, 1.055)
ob_cube_010.scale = (0.07, 1.25, 1.0)
ob_cube_011.location = (25.05, 15.71, 0.5746)
ob_cube_011.scale = (0.07, 1.155, 0.5)
ob_cube_012.location = (24.18, 6.399, 1.186)
ob_cube_012.rotation_euler = (-6.188e-07, 1.231e-06, -1.571)
ob_cube_012.scale = (0.07, 1.31, 1.0)
ob_cube_013.location = (25.05, 10.63, 0.5746)
ob_cube_013.scale = (0.07, 1.155, 0.5)
ob_cube_014.location = (23.97, 9.517, 0.5746)
ob_cube_014.rotation_euler = (0.0, -0.0, 1.571)
ob_cube_014.scale = (0.07, 1.155, 0.5)
ob_cube_015.location = (23.08, 15.25, 0.646)
ob_cube_015.scale = (0.2, 0.4, 0.5)
ob_cube_016.location = (23.08, 16.06, 0.646)
ob_cube_016.scale = (0.2, 0.4, 0.5)
ob_cube_017.location = (23.07, 11.88, 0.5552)
ob_cube_017.scale = (0.2, 0.4, 0.5)
ob_cube_018.location = (23.07, 12.68, 0.5552)
ob_cube_018.scale = (0.2, 0.4, 0.5)
ob_cube_019.location = (25.17, 19.08, 0.5883)
ob_cube_019.scale = (0.07, 1.155, 0.5)
ob_cube_020.location = (33.81, 19.5, 0.4401)
ob_cube_020.scale = (0.07, 1.155, 0.5)
ob_cube_021.location = (28.07, 17.95, 0.5499)
ob_cube_021.rotation_euler = (0.0, -0.0, 1.571)
ob_cube_021.scale = (0.098, 2.16, 0.5)
ob_cube_022.location = (9.23, 13.98, 1.299)
ob_cube_022.scale = (0.07, 6.75, 1.0)
ob_cube_023.location = (-4.553, 13.88, 0.9632)
ob_cube_023.scale = (0.07, 6.75, 1.0)
ob_cube_024.location = (-18.48, 13.92, 1.051)
ob_cube_024.scale = (0.07, 6.75, 1.0)
ob_cube_025.location = (6.001, -19.77, 1.436)
ob_cube_025.scale = (30.7, 0.063, 0.9)
ob_cube_026.location = (36.37, -12.99, 1.055)
ob_cube_026.scale = (0.07, 6.75, 1.0)
ob_cube_027.location = (-25.29, -13.48, 0.9455)
ob_cube_027.scale = (0.07, 6.75, 1.0)
ob_cube_028.location = (-25.29, 14.55, 1.254)
ob_cube_028.scale = (0.07, 6.75, 1.0)
ob_plane.location = (0.0, 0.0, 0.0)
ob_plane.scale = (50.82, 31.24, 31.24)

# ---- collection membership
col_collection.objects.link(ob_light)
col_collection.objects.link(ob_camera)
col_collection.objects.link(ob_nectec5thfloor)
col_collection.objects.link(ob_cube)
col_collection.objects.link(ob_cube_001)
col_collection.objects.link(ob_cube_002)
col_collection.objects.link(ob_cube_003)
col_collection.objects.link(ob_cube_004)
col_collection.objects.link(ob_cube_005)
col_collection.objects.link(ob_cube_006)
col_collection.objects.link(ob_cube_007)
col_collection.objects.link(ob_cube_008)
col_collection.objects.link(ob_cube_009)
col_collection.objects.link(ob_cube_010)
col_collection.objects.link(ob_cube_011)
col_collection.objects.link(ob_cube_012)
col_collection.objects.link(ob_cube_013)
col_collection.objects.link(ob_cube_014)
col_collection.objects.link(ob_cube_015)
col_collection.objects.link(ob_cube_016)
col_collection.objects.link(ob_cube_017)
col_collection.objects.link(ob_cube_018)
col_collection.objects.link(ob_cube_019)
col_collection.objects.link(ob_cube_020)
col_collection.objects.link(ob_cube_021)
col_collection.objects.link(ob_cube_022)
col_collection.objects.link(ob_cube_023)
col_collection.objects.link(ob_cube_024)
col_collection.objects.link(ob_cube_025)
col_collection.objects.link(ob_cube_026)
col_collection.objects.link(ob_cube_027)
col_collection.objects.link(ob_cube_028)
col_collection.objects.link(ob_plane)

# ---- scene / render settings (as saved in the file)
scene.camera = ob_camera
scene.frame_start = 1; scene.frame_end = 250; scene.frame_set(1)
scene.render.engine = 'BLENDER_EEVEE_NEXT'
scene.cycles.sampling_pattern = 'TABULATED_SOBOL'
scene.cycles.use_light_tree = False
scene.view_settings.view_transform = 'Filmic'
bpy.context.view_layer.update()
